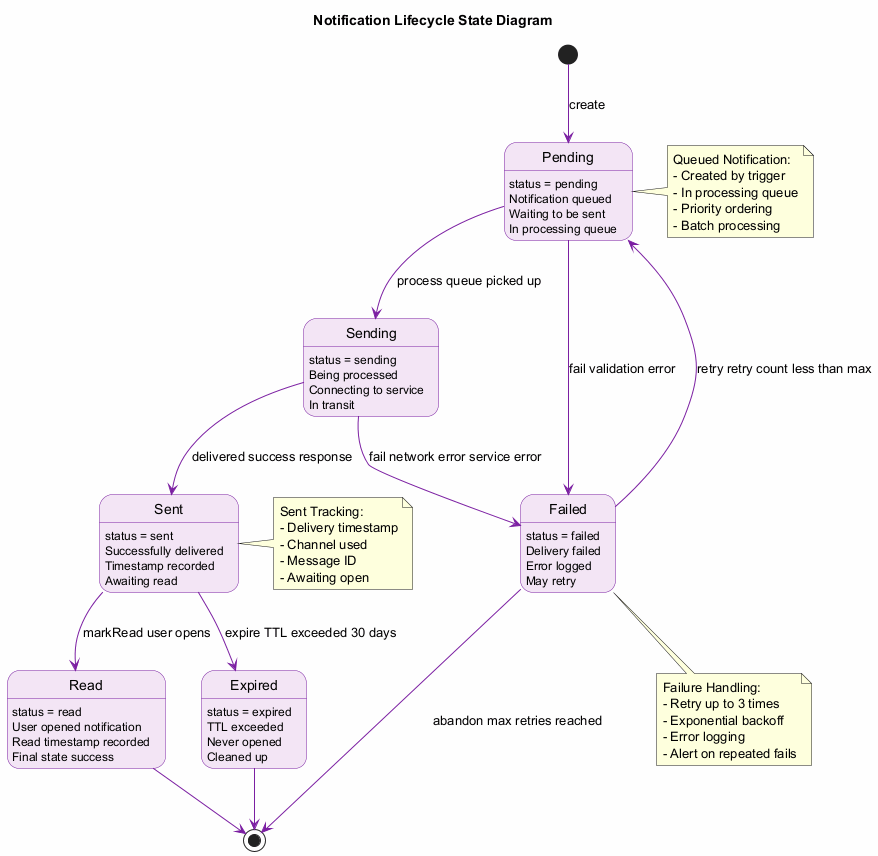

The diagram above was rendered by PlantUML. Its source (embedded in the PNG):
@startuml State_Notification_Lifecycle
'==============================================================================
' DIAGRAM: State Diagram - Notification Lifecycle
' PURPOSE: Shows all possible states and transitions for a Notification
'==============================================================================

skinparam backgroundColor #FEFEFE
skinparam stateBackgroundColor #F3E5F5
skinparam stateBorderColor #7B1FA2
skinparam arrowColor #7B1FA2

title Notification Lifecycle State Diagram

[*] --> Pending : create

state Pending {
    Pending : status = pending
    Pending : Notification queued
    Pending : Waiting to be sent
    Pending : In processing queue
}

state Sending {
    Sending : status = sending
    Sending : Being processed
    Sending : Connecting to service
    Sending : In transit
}

state Sent {
    Sent : status = sent
    Sent : Successfully delivered
    Sent : Timestamp recorded
    Sent : Awaiting read
}

state Failed {
    Failed : status = failed
    Failed : Delivery failed
    Failed : Error logged
    Failed : May retry
}

state Read {
    Read : status = read
    Read : User opened notification
    Read : Read timestamp recorded
    Read : Final state success
}

state Expired {
    Expired : status = expired
    Expired : TTL exceeded
    Expired : Never opened
    Expired : Cleaned up
}

Pending --> Sending : process queue picked up
Pending --> Failed : fail validation error

Sending --> Sent : delivered success response
Sending --> Failed : fail network error service error

Sent --> Read : markRead user opens
Sent --> Expired : expire TTL exceeded 30 days

Failed --> Pending : retry retry count less than max
Failed --> [*] : abandon max retries reached

Read --> [*]
Expired --> [*]

note right of Pending
  Queued Notification:
  - Created by trigger
  - In processing queue
  - Priority ordering
  - Batch processing
end note

note right of Sent
  Sent Tracking:
  - Delivery timestamp
  - Channel used
  - Message ID
  - Awaiting open
end note

note bottom of Failed
  Failure Handling:
  - Retry up to 3 times
  - Exponential backoff
  - Error logging
  - Alert on repeated fails
end note

@enduml